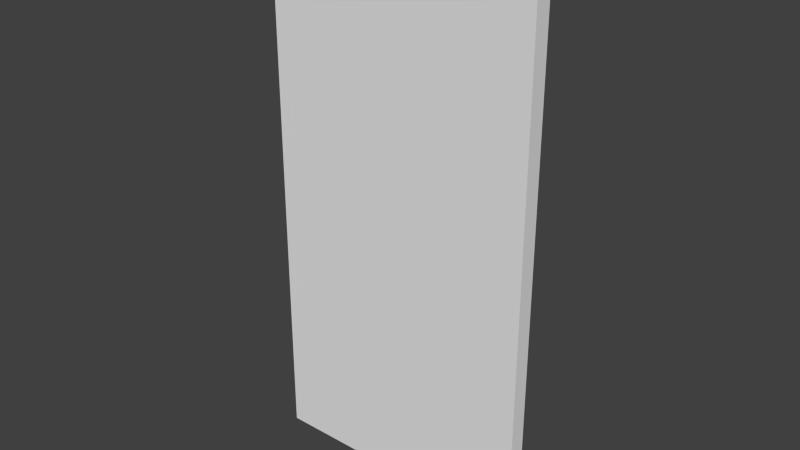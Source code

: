 # Source: painting16x32_2f.blend  (saved by Blender 2.76.0; exported with 4.5.12 LTS)
import bpy
from mathutils import Matrix  # noqa: F401  (used for matrix-valued properties, if any)

bpy.ops.wm.read_factory_settings(use_empty=True)
scene = bpy.context.scene
scene.name = 'Scene'

# ---- collections
col_collection_1 = bpy.data.collections.new('Collection 1'); scene.collection.children.link(col_collection_1)

# ---- world
world_world = bpy.data.worlds.new('World'); scene.world = world_world
world_world.color = (0.05088, 0.05088, 0.05088)
world_world.use_sun_shadow = False
world_world.sun_shadow_jitter_overblur = 0.0
world_world.cycles.sampling_method = 'MANUAL'
world_world.cycles.sample_map_resolution = 256

# ---- meshes
me_cube = bpy.data.meshes.new('Cube')
me_cube.from_pydata([(-1.0, -1.0, -1.0), (-1.0, -1.0, 1.0), (-1.0, 1.0, -1.0), (-1.0, 1.0, 1.0), (1.0, -1.0, -1.0), (1.0, -1.0, 1.0), (1.0, 1.0, -1.0), (1.0, 1.0, 1.0)], [], [(1, 3, 2, 0), (3, 7, 6, 2), (7, 5, 4, 6), (5, 1, 0, 4), (0, 2, 6, 4), (5, 7, 3, 1)])
_uv = me_cube.uv_layers.new(name='UVMap')
_uv.uv.foreach_set('vector', [0.75, 0.875, 0.7539, 0.875, 0.7539, 1.0, 0.75, 1.0, 0.125, 0.75, 0.0625, 0.75, 0.0625, 0.625, 0.125, 0.625, 0.75, 0.875, 0.7539, 0.875, 0.7539, 1.0, 0.75, 1.0, 0.8125, 0.9922, 0.75, 0.9922, 0.75, 0.8672, 0.8125, 0.8672, 0.75, 0.9375, 0.7539, 0.9375, 0.7539, 1.0, 0.75, 1.0, 0.75, 0.9375, 0.7539, 0.9375, 0.7539, 1.0, 0.75, 1.0])
me_cube.use_remesh_preserve_volume = False
me_cube.use_remesh_preserve_attributes = False
me_cube.use_mirror_vertex_groups = False
me_cube.update()

# ---- objects
ob_cube = bpy.data.objects.new('Cube', me_cube)

# ---- transforms, parenting, visibility, modifiers, constraints
ob_cube.location = (0.0, -0.4639, 0.5)
ob_cube.scale = (0.5015, 0.031, 1.003)
ob_cube.lineart.crease_threshold = 0.0

# ---- collection membership
col_collection_1.objects.link(ob_cube)

# ---- scene / render settings (as saved in the file)
scene.frame_start = 1; scene.frame_end = 250; scene.frame_set(0)
scene.render.engine = 'BLENDER_EEVEE_NEXT'
scene.render.resolution_percentage = 50
scene.render.dither_intensity = 0.0
scene.render.film_transparent = True
scene.cycles.use_denoising = False
scene.cycles.samples = 10
scene.cycles.sampling_pattern = 'TABULATED_SOBOL'
scene.cycles.light_sampling_threshold = 0.0
scene.cycles.use_adaptive_sampling = False
scene.cycles.use_light_tree = False
scene.cycles.blur_glossy = 0.0
scene.cycles.pixel_filter_type = 'GAUSSIAN'
scene.cycles.sample_clamp_indirect = 0.0
scene.view_settings.view_transform = 'Standard'
bpy.context.view_layer.update()

# ---- added for rendering (the .blend has no active camera and no usable light): camera, sun
cam_auto = bpy.data.cameras.new('AutoCamera')
cam_auto.lens = 50.0
cam_auto.sensor_width = 36.0
cam_auto.clip_end = 1000.0
ob_auto_camera = bpy.data.objects.new('AutoCamera', cam_auto)
scene.collection.objects.link(ob_auto_camera)
ob_auto_camera.location = (2.07602, -2.95509, 2.16081)
ob_auto_camera.rotation_euler = (1.09748, -7.21219e-08, 0.694738)
scene.camera = ob_auto_camera
light_auto_sun = bpy.data.lights.new('AutoSun', 'SUN')
light_auto_sun.energy = 3.0
light_auto_sun.angle = 0.0523599
ob_auto_sun = bpy.data.objects.new('AutoSun', light_auto_sun)
scene.collection.objects.link(ob_auto_sun)
ob_auto_sun.rotation_euler = (0.872665, 0.174533, 0.523599)
bpy.context.view_layer.update()
